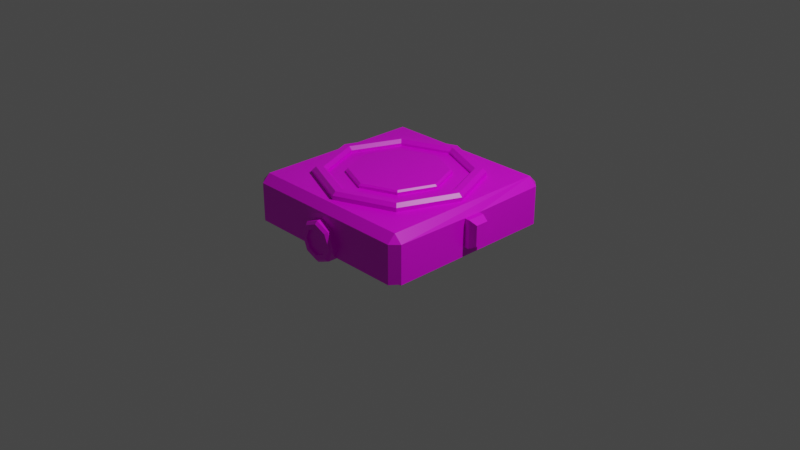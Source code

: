 # Source: robot.blend  (saved by Blender 2.90.8; exported with 4.5.12 LTS)
import bpy
from mathutils import Matrix  # noqa: F401  (used for matrix-valued properties, if any)

bpy.ops.wm.read_factory_settings(use_empty=True)
scene = bpy.context.scene
scene.name = 'Scene'

# ---- collections
col_collection = bpy.data.collections.new('Collection'); scene.collection.children.link(col_collection)

# ---- images (referenced by path relative to the original .blend; pixels are not part of the script)
import os
ASSET_DIR = os.environ.get("B2B_ASSET_DIR", "")  # directory of the original .blend (textures are referenced by path, not embedded)
HERE = os.path.dirname(os.path.abspath(__file__))  # packed textures are extracted next to this script under _unpacked/

def load_image(name, relpath, width, height, colorspace="sRGB"):
    """Load a texture the original file referenced (path relative to the .blend, or extracted next to this script)."""
    p = next((c for c in (os.path.join(HERE, relpath), os.path.join(ASSET_DIR, relpath)) if relpath and os.path.exists(c)), "")
    if p:
        img = bpy.data.images.load(p, check_existing=True)
        img.name = name
    else:  # same state as the original file: an image datablock whose file is absent (Cycles renders it pink)
        img = bpy.data.images.new(name, width, height)
        img.source = "FILE"
        img.filepath = "//" + (relpath or name)
    img.colorspace_settings.name = colorspace
    return img
img_coolpalette_png = load_image('CoolPalette.png', 'CoolPalette.png', 1024, 1024, 'sRGB')

# ---- materials (node trees are filled in below, after node groups)
mat_material = bpy.data.materials.new('Material')
mat_material.alpha_threshold = 0.0
mat_material.use_transparent_shadow = False
mat_material.line_color = (0.0, 0.0, 0.0, 1.0)

# ---- material node trees
mat_material.use_nodes = True; mat_material.node_tree.nodes.clear()
_N = mat_material.node_tree.nodes; _L = mat_material.node_tree.links
n0 = _N.new('ShaderNodeOutputMaterial'); n0.name = 'Material Output'; n0.location = (300, 300)
n1 = _N.new('ShaderNodeBsdfPrincipled'); n1.name = 'Principled BSDF'; n1.location = (10, 300)
n1.distribution = 'GGX'
n1.subsurface_method = 'BURLEY'
n1.inputs[2].default_value = 0.4
n1.inputs[3].default_value = 1.45
n1.inputs[27].default_value = (0.0, 0.0, 0.0, 1.0)
n1.inputs[28].default_value = 1.0
n2 = _N.new('ShaderNodeTexImage'); n2.name = 'Image Texture'; n2.location = (-335, 198)
n2.image = img_coolpalette_png
n2.interpolation = 'Closest'
_L.new(n1.outputs[0], n0.inputs[0])
_L.new(n2.outputs[0], n1.inputs[0])
n0.is_active_output = True

# ---- world
world_world = bpy.data.worlds.new('World'); scene.world = world_world
world_world.use_nodes = True; world_world.node_tree.nodes.clear()
_N = world_world.node_tree.nodes; _L = world_world.node_tree.links
n0 = _N.new('ShaderNodeOutputWorld'); n0.name = 'World Output'; n0.location = (300, 300)
n1 = _N.new('ShaderNodeBackground'); n1.name = 'Background'; n1.location = (10, 300)
n1.inputs[0].default_value = (0.05088, 0.05088, 0.05088, 1.0)
_L.new(n1.outputs[0], n0.inputs[0])
n0.is_active_output = True
world_world.color = (0.05088, 0.05088, 0.05088)
world_world.use_sun_shadow = False
world_world.sun_shadow_jitter_overblur = 0.0

# ---- cameras
cam_camera = bpy.data.cameras.new('Camera')
cam_camera.clip_end = 100.0
cam_camera.ortho_scale = 7.314

# ---- lights
light_light = bpy.data.lights.new('Light', 'POINT')
light_light.transmission_factor = 0.0
light_light.energy = 1000.0
light_light.shadow_soft_size = 0.1
light_light.shadow_maximum_resolution = 0.006
light_light.use_absolute_resolution = True

# ---- meshes
me_cube = bpy.data.meshes.new('Cube')
me_cube.from_pydata([(1.0, 0.09562, 0.4963), (1.0, 0.09562, 0.194), (1.0, -0.09562, 0.4963), (1.0, -0.09562, 0.194), (0.9155, 1.0, 0.2025), (-0.9029, 0.9029, 0.09651), (1.0, 0.9155, 0.2025), (-0.9029, -0.9029, 0.09651), (1.13, -0.07069, 0.2821), (0.9029, 0.9029, 0.09651), (1.13, 0.07069, 0.2821), (0.9029, -0.9029, 0.09651), (1.052, 0.09562, 0.4963), (1.052, 0.09562, 0.194), (1.052, -0.09562, 0.4963), (1.052, -0.09562, 0.194), (1.13, 0.07069, 0.4569), (1.13, 0.07069, 0.2334), (1.13, -0.07069, 0.4569), (1.13, -0.07069, 0.2334), (3.772e-08, 0.8641, 0.5698), (0.611, 0.611, 0.5698), (0.8641, -1.262e-07, 0.5698), (0.611, -0.611, 0.5698), (-3.782e-08, -0.8641, 0.5698), (-0.611, -0.611, 0.5698), (-0.8641, -7.809e-08, 0.5698), (-0.611, 0.611, 0.5698), (0.3737, 0.3737, 0.609), (5.098e-08, 0.5286, 0.609), (0.5286, -1.189e-07, 0.609), (0.3737, -0.3737, 0.609), (-5.892e-09, -0.5286, 0.609), (-0.3737, -0.3737, 0.609), (-0.5286, -7.809e-08, 0.609), (-0.3737, 0.3737, 0.609), (0.5041, 0.5041, 0.609), (4.503e-08, 0.713, 0.609), (0.713, -1.189e-07, 0.609), (0.5041, -0.5041, 0.609), (-2.076e-08, -0.713, 0.609), (-0.5041, -0.5041, 0.609), (-0.713, -7.809e-08, 0.609), (-0.5041, 0.5041, 0.609), (0.3599, 0.3599, 0.6565), (0.3737, 0.3737, 0.6384), (5.153e-08, 0.5286, 0.6384), (5.412e-08, 0.509, 0.6565), (0.509, -1.164e-07, 0.6565), (0.5286, -1.189e-07, 0.6384), (0.3599, -0.3599, 0.6565), (0.3737, -0.3737, 0.6384), (-2.228e-09, -0.509, 0.6565), (-5.339e-09, -0.5286, 0.6384), (-0.3599, -0.3599, 0.6565), (-0.3737, -0.3737, 0.6384), (-0.509, -7.963e-08, 0.6565), (-0.5286, -7.809e-08, 0.6384), (-0.3599, 0.3599, 0.6565), (-0.3737, 0.3737, 0.6384), (4.319e-08, 0.751, 0.6715), (4.503e-08, 0.713, 0.6364), (0.5041, 0.5041, 0.6364), (0.531, 0.531, 0.6715), (0.713, -1.189e-07, 0.6364), (0.751, -1.207e-07, 0.6715), (0.5041, -0.5041, 0.6364), (0.531, -0.531, 0.6715), (-2.076e-08, -0.713, 0.6364), (-2.506e-08, -0.751, 0.6715), (-0.5041, -0.5041, 0.6364), (-0.531, -0.531, 0.6715), (-0.713, -7.809e-08, 0.6364), (-0.751, -7.809e-08, 0.6715), (-0.5041, 0.5041, 0.6364), (-0.531, 0.531, 0.6715), (0.5841, 0.5841, 0.6715), (0.611, 0.611, 0.6364), (3.772e-08, 0.8641, 0.6364), (3.956e-08, 0.826, 0.6715), (0.826, -1.243e-07, 0.6715), (0.8641, -1.262e-07, 0.6364), (0.5841, -0.5841, 0.6715), (0.611, -0.611, 0.6364), (-3.353e-08, -0.826, 0.6715), (-3.782e-08, -0.8641, 0.6364), (-0.5841, -0.5841, 0.6715), (-0.611, -0.611, 0.6364), (-0.826, -7.809e-08, 0.6715), (-0.8641, -7.809e-08, 0.6364), (-0.5841, 0.5841, 0.6715), (-0.611, 0.611, 0.6364), (1.052, -0.09562, 0.2599), (1.052, 0.09562, 0.2599), (1.0, -0.09562, 0.2025), (1.0, 0.09562, 0.2025), (-0.9029, 0.9029, 0.1876), (-0.9029, -0.9029, 0.1876), (0.9029, 0.9029, 0.1876), (0.9029, -0.9029, 0.1876), (1.925e-08, 1.088, 0.3587), (1.925e-08, -1.088, 0.3587), (0.09788, -1.088, 0.3181), (0.1384, -1.088, 0.2202), (0.09788, -1.088, 0.1224), (9.237e-09, -1.088, 0.08181), (-0.09788, -1.088, 0.1224), (-0.1384, -1.088, 0.2202), (-0.09788, -1.088, 0.3181), (0.09788, 1.088, 0.3181), (0.1384, 1.088, 0.2202), (0.09788, 1.088, 0.1224), (9.237e-09, 1.088, 0.08181), (-0.09788, 1.088, 0.1224), (-0.1384, 1.088, 0.2202), (-0.09788, 1.088, 0.3181), (0.1384, 1.065, 0.2202), (0.09788, 1.065, 0.1224), (0.09788, -1.065, 0.3181), (1.925e-08, -1.065, 0.3587), (9.237e-09, 1.065, 0.08181), (-0.09788, 1.065, 0.1224), (0.1384, -1.065, 0.2202), (0.09788, 1.065, 0.3181), (0.09788, -1.065, 0.1224), (9.237e-09, -1.065, 0.08181), (-0.09788, -1.065, 0.1224), (-0.1384, -1.065, 0.2202), (1.925e-08, 1.065, 0.3587), (-0.09788, -1.065, 0.3181), (-0.1384, 1.065, 0.2202), (-0.09788, 1.065, 0.3181), (1.873e-08, 0.8116, 0.4106), (1.925e-08, 0.8391, 0.4405), (2.059e-08, -0.8116, 0.4106), (1.925e-08, -0.8391, 0.4405), (0.1346, -0.8116, 0.3549), (0.1557, -0.8391, 0.376), (0.1904, -0.8116, 0.2202), (0.2202, -0.8391, 0.2202), (0.1346, -0.8116, 0.08559), (0.1557, -0.8391, 0.06451), (5.689e-09, -0.8116, 0.02982), (0.0, -0.8391, 0.0), (-0.1346, -0.8116, 0.08559), (-0.1557, -0.8391, 0.06451), (-0.1904, -0.8116, 0.2202), (-0.2202, -0.8391, 0.2202), (-0.1346, -0.8116, 0.3549), (-0.1557, -0.8391, 0.376), (0.1346, 0.8116, 0.3549), (0.1557, 0.8391, 0.376), (0.1904, 0.8116, 0.2202), (0.2202, 0.8391, 0.2202), (0.1346, 0.8116, 0.08559), (0.1557, 0.8391, 0.06451), (6.62e-09, 0.8116, 0.02982), (0.0, 0.8391, 0.0), (-0.1346, 0.8116, 0.08559), (-0.1557, 0.8391, 0.06451), (-0.1904, 0.8116, 0.2202), (-0.2202, 0.8391, 0.2202), (-0.1346, 0.8116, 0.3549), (-0.1557, 0.8391, 0.376), (0.1904, 1.088, 0.2202), (0.2202, 1.061, 0.2202), (0.1557, 1.061, 0.06451), (0.1346, 1.088, 0.08559), (0.1346, -1.088, 0.3549), (0.1557, -1.061, 0.376), (1.925e-08, -1.061, 0.4405), (1.925e-08, -1.088, 0.4106), (3.367e-09, 1.088, 0.02982), (0.0, 1.061, 0.0), (-0.1557, 1.061, 0.06451), (-0.1346, 1.088, 0.08559), (0.1904, -1.088, 0.2202), (0.2202, -1.061, 0.2202), (0.1346, 1.088, 0.3549), (0.1557, 1.061, 0.376), (0.1346, -1.088, 0.08559), (0.1557, -1.061, 0.06451), (3.367e-09, -1.088, 0.02982), (0.0, -1.061, 0.0), (-0.1346, -1.088, 0.08559), (-0.1557, -1.061, 0.06451), (-0.1904, -1.088, 0.2202), (-0.2202, -1.061, 0.2202), (1.925e-08, 1.088, 0.4106), (1.925e-08, 1.061, 0.4405), (-0.1346, -1.088, 0.3549), (-0.1557, -1.061, 0.376), (-0.2202, 1.061, 0.2202), (-0.1904, 1.088, 0.2202), (-0.1557, 1.061, 0.376), (-0.1346, 1.088, 0.3549), (-0.9155, 1.0, 0.5093), (-1.0, 0.9155, 0.5093), (-0.9155, 0.9155, 0.5938), (-1.0, -0.9155, 0.5093), (-0.9155, -1.0, 0.5093), (-0.9155, -0.9155, 0.5938), (0.9155, 1.0, 0.5093), (0.9155, 0.9155, 0.5938), (1.0, 0.9155, 0.5093), (1.0, -0.9155, 0.5093), (0.9155, -0.9155, 0.5938), (0.9155, -1.0, 0.5093), (-1.0, 0.9155, 0.09651), (-0.9155, 1.0, 0.09651), (-0.9403, 0.9403, 0.09651), (-0.9155, -1.0, 0.09651), (-1.0, -0.9155, 0.09651), (-0.9403, -0.9403, 0.09651), (0.9155, 1.0, 0.09651), (1.0, 0.9155, 0.1056), (1.0, 0.9155, 0.09651), (0.9403, 0.9403, 0.09651), (1.0, -0.9155, 0.1056), (0.9155, -1.0, 0.09651), (0.9403, -0.9403, 0.09651), (1.0, -0.9155, 0.09651), (-0.9155, -1.0, 0.2025), (-1.0, -0.9155, 0.2025), (0.9155, -1.0, 0.2025), (1.0, -0.9155, 0.2025), (-0.9155, 1.0, 0.2025), (-1.0, 0.9155, 0.2025)], [], [(224, 207, 200, 222), (95, 1, 215, 6), (203, 198, 201, 206), (9, 11, 99, 98), (0, 2, 14, 12), (223, 199, 197, 227), (5, 7, 213, 212, 208, 210), (94, 2, 205, 225), (209, 226, 4, 214), (15, 13, 17, 19), (93, 12, 16, 10, 17, 13), (3, 1, 13, 15), (2, 0, 204, 203, 206, 205), (92, 15, 19, 8, 18, 14), (94, 3, 15, 92, 14, 2), (12, 14, 18, 16), (10, 16, 18, 8, 19, 17), (21, 77, 81, 22), (27, 91, 78, 20), (23, 83, 85, 24), (24, 85, 87, 25), (25, 87, 89, 26), (26, 89, 91, 27), (64, 62, 36, 38), (22, 81, 83, 23), (20, 21, 22, 23, 24, 25, 26, 27), (61, 74, 43, 37), (66, 64, 38, 39), (68, 66, 39, 40), (70, 68, 40, 41), (72, 70, 41, 42), (74, 72, 42, 43), (20, 78, 77, 21), (62, 61, 37, 36), (29, 35, 59, 46), (75, 60, 79, 90), (71, 73, 88, 86), (67, 69, 84, 82), (63, 65, 80, 76), (73, 75, 90, 88), (69, 71, 86, 84), (65, 67, 82, 80), (29, 28, 36, 37), (28, 30, 38, 36), (30, 31, 39, 38), (31, 32, 40, 39), (32, 33, 41, 40), (33, 34, 42, 41), (34, 35, 43, 42), (35, 29, 37, 43), (30, 28, 45, 49), (34, 33, 55, 57), (32, 31, 51, 53), (44, 47, 58, 56, 54, 52, 50, 48), (31, 30, 49, 51), (35, 34, 57, 59), (33, 32, 53, 55), (45, 46, 47, 44), (49, 45, 44, 48), (51, 49, 48, 50), (53, 51, 50, 52), (55, 53, 52, 54), (57, 55, 54, 56), (59, 57, 56, 58), (46, 59, 58, 47), (28, 29, 46, 45), (77, 78, 79, 76), (81, 77, 76, 80), (83, 81, 80, 82), (85, 83, 82, 84), (87, 85, 84, 86), (89, 87, 86, 88), (91, 89, 88, 90), (78, 91, 90, 79), (63, 60, 61, 62), (65, 63, 62, 64), (67, 65, 64, 66), (69, 67, 66, 68), (71, 69, 68, 70), (73, 71, 70, 72), (75, 73, 72, 74), (60, 75, 74, 61), (60, 63, 76, 79), (9, 5, 210, 209, 214, 217), (7, 11, 220, 219, 211, 213), (11, 9, 217, 216, 221, 220), (1, 3, 218, 221, 216, 215), (96, 98, 99, 97), (5, 9, 98, 96), (11, 7, 97, 99), (7, 5, 96, 97), (194, 163, 133, 189), (149, 191, 170, 135), (192, 161, 163, 194), (139, 177, 181, 141), (174, 159, 161, 192), (141, 181, 183, 143), (173, 157, 159, 174), (143, 183, 185, 145), (115, 100, 128, 131), (166, 155, 157, 173), (145, 185, 187, 147), (134, 136, 138, 140, 142, 144, 146, 148), (165, 153, 155, 166), (147, 187, 191, 149), (110, 111, 117, 116), (150, 132, 162, 160, 158, 156, 154, 152), (179, 151, 153, 165), (111, 110, 164, 167), (137, 169, 177, 139), (135, 170, 169, 137), (110, 109, 178, 164), (102, 103, 176, 168), (114, 113, 175, 193), (108, 101, 171, 190), (112, 111, 167, 172), (109, 100, 188, 178), (105, 106, 184, 182), (101, 102, 168, 171), (106, 107, 186, 184), (107, 108, 190, 186), (104, 105, 182, 180), (100, 115, 195, 188), (113, 112, 172, 175), (103, 104, 180, 176), (115, 114, 193, 195), (128, 123, 116, 117, 120, 121, 130, 131), (118, 119, 129, 127, 126, 125, 124, 122), (106, 105, 125, 126), (102, 101, 119, 118), (107, 106, 126, 127), (112, 113, 121, 120), (100, 109, 123, 128), (103, 102, 118, 122), (108, 107, 127, 129), (109, 110, 116, 123), (101, 108, 129, 119), (104, 103, 122, 124), (113, 114, 130, 121), (105, 104, 124, 125), (114, 115, 131, 130), (111, 112, 120, 117), (159, 157, 156, 158), (135, 137, 136, 134), (165, 166, 167, 164), (169, 170, 171, 168), (173, 174, 175, 172), (137, 139, 138, 136), (153, 151, 150, 152), (177, 169, 168, 176), (139, 141, 140, 138), (179, 165, 164, 178), (181, 177, 176, 180), (157, 155, 154, 156), (141, 143, 142, 140), (183, 181, 180, 182), (166, 173, 172, 167), (143, 145, 144, 142), (185, 183, 182, 184), (145, 147, 146, 144), (151, 133, 132, 150), (187, 185, 184, 186), (155, 153, 152, 154), (147, 149, 148, 146), (189, 179, 178, 188), (191, 187, 186, 190), (149, 135, 134, 148), (170, 191, 190, 171), (174, 192, 193, 175), (161, 159, 158, 160), (192, 194, 195, 193), (163, 161, 160, 162), (194, 189, 188, 195), (133, 163, 162, 132), (189, 133, 151, 179), (196, 197, 198), (199, 200, 201), (202, 203, 204), (205, 206, 207), (208, 209, 210), (211, 212, 213), (214, 215, 216, 217), (218, 219, 220, 221), (6, 215, 214, 4), (222, 200, 199, 223), (224, 219, 218, 225), (226, 209, 208, 227), (206, 201, 200, 207), (201, 198, 197, 199), (198, 203, 202, 196), (226, 196, 202, 4), (196, 226, 227, 197), (207, 224, 225, 205), (211, 222, 223, 212), (204, 6, 4, 202), (3, 94, 225, 218), (212, 223, 227, 208), (0, 95, 6, 204), (219, 224, 222, 211), (95, 0, 12, 93, 13, 1)])
_uv = me_cube.uv_layers.new(name='UVMap')
_uv.uv.foreach_set('vector', [0.168, 0.5352, 0.168, 0.5352, 0.168, 0.5352, 0.168, 0.5352, 0.04883, 0.9648, 0.04883, 0.9648, 0.04883, 0.9648, 0.04883, 0.9648, 0.168, 0.5352, 0.168, 0.5352, 0.168, 0.5352, 0.168, 0.5352, 0.04883, 0.9648, 0.04883, 0.9648, 0.04883, 0.9648, 0.04883, 0.9648, 0.7812, 0.9102, 0.7812, 0.9102, 0.7812, 0.9102, 0.7812, 0.9102, 0.168, 0.5352, 0.168, 0.5352, 0.168, 0.5352, 0.168, 0.5352, 0.04883, 0.9648, 0.04883, 0.9648, 0.04883, 0.9648, 0.04883, 0.9648, 0.04883, 0.9648, 0.04883, 0.9648, 0.168, 0.5352, 0.168, 0.5352, 0.168, 0.5352, 0.168, 0.5352, 0.04883, 0.9648, 0.04883, 0.9648, 0.04883, 0.9648, 0.04883, 0.9648, 0.7812, 0.9102, 0.7812, 0.9102, 0.7812, 0.9102, 0.7812, 0.9102, 0.7812, 0.9102, 0.7812, 0.9102, 0.7812, 0.9102, 0.7812, 0.9102, 0.7812, 0.9102, 0.7812, 0.9102, 0.7812, 0.9102, 0.7812, 0.9102, 0.7812, 0.9102, 0.7812, 0.9102, 0.168, 0.5352, 0.168, 0.5352, 0.168, 0.5352, 0.168, 0.5352, 0.168, 0.5352, 0.168, 0.5352, 0.7812, 0.9102, 0.7812, 0.9102, 0.7812, 0.9102, 0.7812, 0.9102, 0.7812, 0.9102, 0.7812, 0.9102, 0.7812, 0.9102, 0.7812, 0.9102, 0.7812, 0.9102, 0.7812, 0.9102, 0.7812, 0.9102, 0.7812, 0.9102, 0.7812, 0.9102, 0.7812, 0.9102, 0.7812, 0.9102, 0.7812, 0.9102, 0.7812, 0.9102, 0.7812, 0.9102, 0.7812, 0.9102, 0.7812, 0.9102, 0.7812, 0.9102, 0.7812, 0.9102, 0.7812, 0.9102, 0.7812, 0.9102, 0.7812, 0.9102, 0.7812, 0.9102, 0.7812, 0.9102, 0.7812, 0.9102, 0.7812, 0.9102, 0.7812, 0.9102, 0.7812, 0.9102, 0.7812, 0.9102, 0.7812, 0.9102, 0.7812, 0.9102, 0.7812, 0.9102, 0.7812, 0.9102, 0.7812, 0.9102, 0.7812, 0.9102, 0.7812, 0.9102, 0.7812, 0.9102, 0.7812, 0.9102, 0.7812, 0.9102, 0.7812, 0.9102, 0.7812, 0.9102, 0.7812, 0.9102, 0.7812, 0.9102, 0.7812, 0.9102, 0.7812, 0.9102, 0.7812, 0.9102, 0.7812, 0.9102, 0.7812, 0.9102, 0.7812, 0.9102, 0.7812, 0.9102, 0.7812, 0.9102, 0.7812, 0.9102, 0.7812, 0.9102, 0.7812, 0.9102, 0.7812, 0.9102, 0.7812, 0.9102, 0.7812, 0.9102, 0.7812, 0.9102, 0.7812, 0.9102, 0.7812, 0.9102, 0.7812, 0.9102, 0.7812, 0.9102, 0.7812, 0.9102, 0.7812, 0.9102, 0.7812, 0.9102, 0.7812, 0.9102, 0.7812, 0.9102, 0.7812, 0.9102, 0.7812, 0.9102, 0.7812, 0.9102, 0.7812, 0.9102, 0.7812, 0.9102, 0.7812, 0.9102, 0.7812, 0.9102, 0.7812, 0.9102, 0.7812, 0.9102, 0.7812, 0.9102, 0.7812, 0.9102, 0.7812, 0.9102, 0.7812, 0.9102, 0.7812, 0.9102, 0.7812, 0.9102, 0.7812, 0.9102, 0.7812, 0.9102, 0.7812, 0.9102, 0.7812, 0.9102, 0.7812, 0.9102, 0.7812, 0.9102, 0.7812, 0.9102, 0.7812, 0.9102, 0.7812, 0.9102, 0.7812, 0.9102, 0.7812, 0.9102, 0.7812, 0.9102, 0.7812, 0.9102, 0.7812, 0.9102, 0.7812, 0.9102, 0.7812, 0.9102, 0.7812, 0.9102, 0.7812, 0.9102, 0.7812, 0.9102, 0.7812, 0.9102, 0.7812, 0.9102, 0.7812, 0.9102, 0.7812, 0.9102, 0.7812, 0.9102, 0.7812, 0.9102, 0.7812, 0.9102, 0.7812, 0.9102, 0.7812, 0.9102, 0.7812, 0.9102, 0.7812, 0.9102, 0.7812, 0.9102, 0.7812, 0.9102, 0.7812, 0.9102, 0.7812, 0.9102, 0.7812, 0.9102, 0.7812, 0.9102, 0.7812, 0.9102, 0.7812, 0.9102, 0.7812, 0.9102, 0.7812, 0.9102, 0.7812, 0.9102, 0.5645, 0.9805, 0.5645, 0.9805, 0.5645, 0.9805, 0.5645, 0.9805, 0.5645, 0.9805, 0.5645, 0.9805, 0.5645, 0.9805, 0.5645, 0.9805, 0.5645, 0.9805, 0.5645, 0.9805, 0.5645, 0.9805, 0.5645, 0.9805, 0.5645, 0.9805, 0.5645, 0.9805, 0.5645, 0.9805, 0.5645, 0.9805, 0.5645, 0.9805, 0.5645, 0.9805, 0.5645, 0.9805, 0.5645, 0.9805, 0.5645, 0.9805, 0.5645, 0.9805, 0.5645, 0.9805, 0.5645, 0.9805, 0.5645, 0.9805, 0.5645, 0.9805, 0.5645, 0.9805, 0.5645, 0.9805, 0.5645, 0.9805, 0.5645, 0.9805, 0.5645, 0.9805, 0.5645, 0.9805, 0.7812, 0.9102, 0.7812, 0.9102, 0.7812, 0.9102, 0.7812, 0.9102, 0.7812, 0.9102, 0.7812, 0.9102, 0.7812, 0.9102, 0.7812, 0.9102, 0.7812, 0.9102, 0.7812, 0.9102, 0.7812, 0.9102, 0.7812, 0.9102, 0.7812, 0.9102, 0.7812, 0.9102, 0.7812, 0.9102, 0.7812, 0.9102, 0.7812, 0.9102, 0.7812, 0.9102, 0.7812, 0.9102, 0.7812, 0.9102, 0.7812, 0.9102, 0.7812, 0.9102, 0.7812, 0.9102, 0.7812, 0.9102, 0.7812, 0.9102, 0.7812, 0.9102, 0.7812, 0.9102, 0.7812, 0.9102, 0.7812, 0.9102, 0.7812, 0.9102, 0.7812, 0.9102, 0.7812, 0.9102, 0.7812, 0.9102, 0.7812, 0.9102, 0.7812, 0.9102, 0.7812, 0.9102, 0.7812, 0.9102, 0.7812, 0.9102, 0.7812, 0.9102, 0.7812, 0.9102, 0.7812, 0.9102, 0.7812, 0.9102, 0.7812, 0.9102, 0.7812, 0.9102, 0.7812, 0.9102, 0.7812, 0.9102, 0.7812, 0.9102, 0.7812, 0.9102, 0.7812, 0.9102, 0.7812, 0.9102, 0.7812, 0.9102, 0.7812, 0.9102, 0.7812, 0.9102, 0.7812, 0.9102, 0.7812, 0.9102, 0.7812, 0.9102, 0.7812, 0.9102, 0.7812, 0.9102, 0.7812, 0.9102, 0.7812, 0.9102, 0.7812, 0.9102, 0.7812, 0.9102, 0.7812, 0.9102, 0.7812, 0.9102, 0.7812, 0.9102, 0.7812, 0.9102, 0.7812, 0.9102, 0.7812, 0.9102, 0.7812, 0.9102, 0.7812, 0.9102, 0.7812, 0.9102, 0.7812, 0.9102, 0.7812, 0.9102, 0.7812, 0.9102, 0.7812, 0.9102, 0.7812, 0.9102, 0.7812, 0.9102, 0.7812, 0.9102, 0.7812, 0.9102, 0.7812, 0.9102, 0.7812, 0.9102, 0.7812, 0.9102, 0.7812, 0.9102, 0.7812, 0.9102, 0.7812, 0.9102, 0.7812, 0.9102, 0.7812, 0.9102, 0.7812, 0.9102, 0.7812, 0.9102, 0.7812, 0.9102, 0.7812, 0.9102, 0.7812, 0.9102, 0.7812, 0.9102, 0.7812, 0.9102, 0.7812, 0.9102, 0.7812, 0.9102, 0.7812, 0.9102, 0.7812, 0.9102, 0.7812, 0.9102, 0.7812, 0.9102, 0.7812, 0.9102, 0.7812, 0.9102, 0.7812, 0.9102, 0.7812, 0.9102, 0.7812, 0.9102, 0.7812, 0.9102, 0.7812, 0.9102, 0.7812, 0.9102, 0.7812, 0.9102, 0.7812, 0.9102, 0.7812, 0.9102, 0.7812, 0.9102, 0.7812, 0.9102, 0.7812, 0.9102, 0.7812, 0.9102, 0.7812, 0.9102, 0.7812, 0.9102, 0.7812, 0.9102, 0.7812, 0.9102, 0.7812, 0.9102, 0.7812, 0.9102, 0.7812, 0.9102, 0.7812, 0.9102, 0.7812, 0.9102, 0.7812, 0.9102, 0.7812, 0.9102, 0.7812, 0.9102, 0.7812, 0.9102, 0.7812, 0.9102, 0.7812, 0.9102, 0.7812, 0.9102, 0.7812, 0.9102, 0.7812, 0.9102, 0.7812, 0.9102, 0.7812, 0.9102, 0.7812, 0.9102, 0.04883, 0.9648, 0.04883, 0.9648, 0.04883, 0.9648, 0.04883, 0.9648, 0.04883, 0.9648, 0.04883, 0.9648, 0.04883, 0.9648, 0.04883, 0.9648, 0.04883, 0.9648, 0.04883, 0.9648, 0.04883, 0.9648, 0.04883, 0.9648, 0.04883, 0.9648, 0.04883, 0.9648, 0.04883, 0.9648, 0.04883, 0.9648, 0.04883, 0.9648, 0.04883, 0.9648, 0.04883, 0.9648, 0.04883, 0.9648, 0.04883, 0.9648, 0.04883, 0.9648, 0.04883, 0.9648, 0.04883, 0.9648, 0.168, 0.5352, 0.168, 0.5352, 0.168, 0.5352, 0.168, 0.5352, 0.04883, 0.9648, 0.04883, 0.9648, 0.04883, 0.9648, 0.04883, 0.9648, 0.04883, 0.9648, 0.04883, 0.9648, 0.04883, 0.9648, 0.04883, 0.9648, 0.04883, 0.9648, 0.04883, 0.9648, 0.04883, 0.9648, 0.04883, 0.9648, 0.7812, 0.9102, 0.7812, 0.9102, 0.7812, 0.9102, 0.7812, 0.9102, 0.7812, 0.9102, 0.7812, 0.9102, 0.7812, 0.9102, 0.7812, 0.9102, 0.7812, 0.9102, 0.7812, 0.9102, 0.7812, 0.9102, 0.7812, 0.9102, 0.7812, 0.9102, 0.7812, 0.9102, 0.7812, 0.9102, 0.7812, 0.9102, 0.7812, 0.9102, 0.7812, 0.9102, 0.7812, 0.9102, 0.7812, 0.9102, 0.7812, 0.9102, 0.7812, 0.9102, 0.7812, 0.9102, 0.7812, 0.9102, 0.7812, 0.9102, 0.7812, 0.9102, 0.7812, 0.9102, 0.7812, 0.9102, 0.7812, 0.9102, 0.7812, 0.9102, 0.7812, 0.9102, 0.7812, 0.9102, 0.7812, 0.9102, 0.7812, 0.9102, 0.7812, 0.9102, 0.7812, 0.9102, 0.7812, 0.9102, 0.7812, 0.9102, 0.7812, 0.9102, 0.7812, 0.9102, 0.7812, 0.9102, 0.7812, 0.9102, 0.7812, 0.9102, 0.7812, 0.9102, 0.7812, 0.9102, 0.7812, 0.9102, 0.7812, 0.9102, 0.7812, 0.9102, 0.7812, 0.9102, 0.7812, 0.9102, 0.7812, 0.9102, 0.7812, 0.9102, 0.7812, 0.9102, 0.7812, 0.9102, 0.7812, 0.9102, 0.7812, 0.9102, 0.7812, 0.9102, 0.7812, 0.9102, 0.7812, 0.9102, 0.7812, 0.9102, 0.7812, 0.9102, 0.7812, 0.9102, 0.7812, 0.9102, 0.7812, 0.9102, 0.7812, 0.9102, 0.7812, 0.9102, 0.7812, 0.9102, 0.7812, 0.9102, 0.7812, 0.9102, 0.7812, 0.9102, 0.7812, 0.9102, 0.7812, 0.9102, 0.7812, 0.9102, 0.7812, 0.9102, 0.7812, 0.9102, 0.7812, 0.9102, 0.7812, 0.9102, 0.7812, 0.9102, 0.7812, 0.9102, 0.7812, 0.9102, 0.7812, 0.9102, 0.7812, 0.9102, 0.7812, 0.9102, 0.7812, 0.9102, 0.7812, 0.9102, 0.7812, 0.9102, 0.7812, 0.9102, 0.7812, 0.9102, 0.7812, 0.9102, 0.7812, 0.9102, 0.7812, 0.9102, 0.7812, 0.9102, 0.7812, 0.9102, 0.7812, 0.9102, 0.7812, 0.9102, 0.7812, 0.9102, 0.7812, 0.9102, 0.7812, 0.9102, 0.7812, 0.9102, 0.7812, 0.9102, 0.7812, 0.9102, 0.7812, 0.9102, 0.7812, 0.9102, 0.7812, 0.9102, 0.7812, 0.9102, 0.7812, 0.9102, 0.7812, 0.9102, 0.7812, 0.9102, 0.7812, 0.9102, 0.7812, 0.9102, 0.7812, 0.9102, 0.7812, 0.9102, 0.7812, 0.9102, 0.7812, 0.9102, 0.7812, 0.9102, 0.7812, 0.9102, 0.7812, 0.9102, 0.7812, 0.9102, 0.7812, 0.9102, 0.7812, 0.9102, 0.7812, 0.9102, 0.7812, 0.9102, 0.7812, 0.9102, 0.7812, 0.9102, 0.7812, 0.9102, 0.7812, 0.9102, 0.7812, 0.9102, 0.7812, 0.9102, 0.7812, 0.9102, 0.7812, 0.9102, 0.7812, 0.9102, 0.7812, 0.9102, 0.7812, 0.9102, 0.7812, 0.9102, 0.7812, 0.9102, 0.7812, 0.9102, 0.7812, 0.9102, 0.7812, 0.9102, 0.7812, 0.9102, 0.7812, 0.9102, 0.7812, 0.9102, 0.7812, 0.9102, 0.7812, 0.9102, 0.7812, 0.9102, 0.7812, 0.9102, 0.7812, 0.9102, 0.7812, 0.9102, 0.7812, 0.9102, 0.5645, 0.9805, 0.5645, 0.9805, 0.5645, 0.9805, 0.5645, 0.9805, 0.5645, 0.9805, 0.5645, 0.9805, 0.5645, 0.9805, 0.5645, 0.9805, 0.5645, 0.9805, 0.5645, 0.9805, 0.5645, 0.9805, 0.5645, 0.9805, 0.5645, 0.9805, 0.5645, 0.9805, 0.5645, 0.9805, 0.5645, 0.9805, 0.7812, 0.9102, 0.7812, 0.9102, 0.7812, 0.9102, 0.7812, 0.9102, 0.7812, 0.9102, 0.7812, 0.9102, 0.7812, 0.9102, 0.7812, 0.9102, 0.7812, 0.9102, 0.7812, 0.9102, 0.7812, 0.9102, 0.7812, 0.9102, 0.7812, 0.9102, 0.7812, 0.9102, 0.7812, 0.9102, 0.7812, 0.9102, 0.7812, 0.9102, 0.7812, 0.9102, 0.7812, 0.9102, 0.7812, 0.9102, 0.7812, 0.9102, 0.7812, 0.9102, 0.7812, 0.9102, 0.7812, 0.9102, 0.7812, 0.9102, 0.7812, 0.9102, 0.7812, 0.9102, 0.7812, 0.9102, 0.7812, 0.9102, 0.7812, 0.9102, 0.7812, 0.9102, 0.7812, 0.9102, 0.7812, 0.9102, 0.7812, 0.9102, 0.7812, 0.9102, 0.7812, 0.9102, 0.7812, 0.9102, 0.7812, 0.9102, 0.7812, 0.9102, 0.7812, 0.9102, 0.7812, 0.9102, 0.7812, 0.9102, 0.7812, 0.9102, 0.7812, 0.9102, 0.7812, 0.9102, 0.7812, 0.9102, 0.7812, 0.9102, 0.7812, 0.9102, 0.7812, 0.9102, 0.7812, 0.9102, 0.7812, 0.9102, 0.7812, 0.9102, 0.7812, 0.9102, 0.7812, 0.9102, 0.7812, 0.9102, 0.7812, 0.9102, 0.7812, 0.9102, 0.7812, 0.9102, 0.7812, 0.9102, 0.7812, 0.9102, 0.7812, 0.9102, 0.7812, 0.9102, 0.7812, 0.9102, 0.7812, 0.9102, 0.7812, 0.9102, 0.7812, 0.9102, 0.7812, 0.9102, 0.7812, 0.9102, 0.7812, 0.9102, 0.7812, 0.9102, 0.7812, 0.9102, 0.7812, 0.9102, 0.7812, 0.9102, 0.7812, 0.9102, 0.7812, 0.9102, 0.7812, 0.9102, 0.7812, 0.9102, 0.7812, 0.9102, 0.7812, 0.9102, 0.7812, 0.9102, 0.7812, 0.9102, 0.7812, 0.9102, 0.7812, 0.9102, 0.7812, 0.9102, 0.7812, 0.9102, 0.7812, 0.9102, 0.7812, 0.9102, 0.7812, 0.9102, 0.7812, 0.9102, 0.7812, 0.9102, 0.7812, 0.9102, 0.7812, 0.9102, 0.7812, 0.9102, 0.7812, 0.9102, 0.7812, 0.9102, 0.7812, 0.9102, 0.7812, 0.9102, 0.7812, 0.9102, 0.7812, 0.9102, 0.7812, 0.9102, 0.7812, 0.9102, 0.7812, 0.9102, 0.7812, 0.9102, 0.7812, 0.9102, 0.7812, 0.9102, 0.7812, 0.9102, 0.7812, 0.9102, 0.7812, 0.9102, 0.7812, 0.9102, 0.7812, 0.9102, 0.7812, 0.9102, 0.7812, 0.9102, 0.7812, 0.9102, 0.7812, 0.9102, 0.7812, 0.9102, 0.7812, 0.9102, 0.7812, 0.9102, 0.7812, 0.9102, 0.7812, 0.9102, 0.7812, 0.9102, 0.7812, 0.9102, 0.7812, 0.9102, 0.7812, 0.9102, 0.7812, 0.9102, 0.7812, 0.9102, 0.7812, 0.9102, 0.7812, 0.9102, 0.7812, 0.9102, 0.7812, 0.9102, 0.7812, 0.9102, 0.7812, 0.9102, 0.7812, 0.9102, 0.7812, 0.9102, 0.7812, 0.9102, 0.7812, 0.9102, 0.7812, 0.9102, 0.7812, 0.9102, 0.7812, 0.9102, 0.7812, 0.9102, 0.7812, 0.9102, 0.7812, 0.9102, 0.7812, 0.9102, 0.7812, 0.9102, 0.7812, 0.9102, 0.7812, 0.9102, 0.7812, 0.9102, 0.7812, 0.9102, 0.7812, 0.9102, 0.7812, 0.9102, 0.7812, 0.9102, 0.7812, 0.9102, 0.7812, 0.9102, 0.7812, 0.9102, 0.7812, 0.9102, 0.7812, 0.9102, 0.7812, 0.9102, 0.7812, 0.9102, 0.7812, 0.9102, 0.7812, 0.9102, 0.7812, 0.9102, 0.7812, 0.9102, 0.7812, 0.9102, 0.7812, 0.9102, 0.7812, 0.9102, 0.7812, 0.9102, 0.7812, 0.9102, 0.7812, 0.9102, 0.7812, 0.9102, 0.7812, 0.9102, 0.7812, 0.9102, 0.7812, 0.9102, 0.7812, 0.9102, 0.7812, 0.9102, 0.7812, 0.9102, 0.7812, 0.9102, 0.7812, 0.9102, 0.7812, 0.9102, 0.7812, 0.9102, 0.7812, 0.9102, 0.7812, 0.9102, 0.7812, 0.9102, 0.7812, 0.9102, 0.7812, 0.9102, 0.7812, 0.9102, 0.7812, 0.9102, 0.7812, 0.9102, 0.7812, 0.9102, 0.7812, 0.9102, 0.168, 0.5352, 0.168, 0.5352, 0.168, 0.5352, 0.168, 0.5352, 0.168, 0.5352, 0.168, 0.5352, 0.168, 0.5352, 0.168, 0.5352, 0.168, 0.5352, 0.168, 0.5352, 0.168, 0.5352, 0.168, 0.5352, 0.04883, 0.9648, 0.04883, 0.9648, 0.04883, 0.9648, 0.168, 0.5352, 0.168, 0.5352, 0.168, 0.5352, 0.04883, 0.9648, 0.04883, 0.9648, 0.04883, 0.9648, 0.04883, 0.9648, 0.04883, 0.9648, 0.04883, 0.9648, 0.04883, 0.9648, 0.04883, 0.9648, 0.04883, 0.9648, 0.04883, 0.9648, 0.04883, 0.9648, 0.04883, 0.9648, 0.168, 0.5352, 0.168, 0.5352, 0.168, 0.5352, 0.168, 0.5352, 0.04883, 0.9648, 0.04883, 0.9648, 0.04883, 0.9648, 0.04883, 0.9648, 0.04883, 0.9648, 0.04883, 0.9648, 0.04883, 0.9648, 0.04883, 0.9648, 0.168, 0.5352, 0.168, 0.5352, 0.168, 0.5352, 0.168, 0.5352, 0.168, 0.5352, 0.168, 0.5352, 0.168, 0.5352, 0.168, 0.5352, 0.168, 0.5352, 0.168, 0.5352, 0.168, 0.5352, 0.168, 0.5352, 0.168, 0.5352, 0.168, 0.5352, 0.168, 0.5352, 0.168, 0.5352, 0.168, 0.5352, 0.168, 0.5352, 0.168, 0.5352, 0.168, 0.5352, 0.168, 0.5352, 0.168, 0.5352, 0.168, 0.5352, 0.168, 0.5352, 0.04883, 0.9648, 0.04883, 0.9648, 0.04883, 0.9648, 0.04883, 0.9648, 0.168, 0.5352, 0.168, 0.5352, 0.168, 0.5352, 0.168, 0.5352, 0.04883, 0.9648, 0.04883, 0.9648, 0.04883, 0.9648, 0.04883, 0.9648, 0.04883, 0.9648, 0.04883, 0.9648, 0.04883, 0.9648, 0.04883, 0.9648, 0.168, 0.5352, 0.168, 0.5352, 0.168, 0.5352, 0.168, 0.5352, 0.04883, 0.9648, 0.04883, 0.9648, 0.04883, 0.9648, 0.04883, 0.9648, 0.7812, 0.9102, 0.7812, 0.9102, 0.7812, 0.9102, 0.7812, 0.9102, 0.7812, 0.9102, 0.7812, 0.9102])
me_cube.materials.append(mat_material)
me_cube.use_remesh_preserve_volume = False
me_cube.use_remesh_preserve_attributes = False
me_cube.use_mirror_vertex_groups = False
me_cube.update()

# ---- objects
ob_cube = bpy.data.objects.new('Cube', me_cube)
ob_light = bpy.data.objects.new('Light', light_light)
ob_camera = bpy.data.objects.new('Camera', cam_camera)

# ---- transforms, parenting, visibility, modifiers, constraints
ob_cube.location = (-4.48e-08, 8.941e-08, 0.002593)
ob_cube.lock_rotations_4d = False
ob_cube.empty_display_type = 'ARROWS'
ob_cube.lineart.crease_threshold = 0.0
ob_light.location = (4.076, 1.005, 6.01)
ob_light.rotation_euler = (0.6503, 0.05522, 1.866)
ob_light.lock_rotations_4d = False
ob_light.empty_display_type = 'ARROWS'
ob_light.color = (0.0, 0.0, 0.0, 0.0)
ob_light.lineart.crease_threshold = 0.0
ob_camera.location = (7.359, -6.926, 5.065)
ob_camera.rotation_euler = (1.109, 0.0, 0.8149)
ob_camera.lock_rotations_4d = False
ob_camera.empty_display_type = 'ARROWS'
ob_camera.color = (0.0, 0.0, 0.0, 0.0)
ob_camera.display_type = 'WIRE'
ob_camera.lineart.crease_threshold = 0.0

# ---- collection membership
col_collection.objects.link(ob_cube)
col_collection.objects.link(ob_light)
col_collection.objects.link(ob_camera)

# ---- scene / render settings (as saved in the file)
scene.camera = ob_camera
scene.frame_start = 1; scene.frame_end = 250; scene.frame_set(1)
scene.render.engine = 'BLENDER_EEVEE_NEXT'
scene.cycles.use_denoising = False
scene.cycles.samples = 128
scene.cycles.sampling_pattern = 'TABULATED_SOBOL'
scene.cycles.use_adaptive_sampling = False
scene.cycles.use_light_tree = False
scene.view_settings.view_transform = 'Filmic'
bpy.context.view_layer.update()
